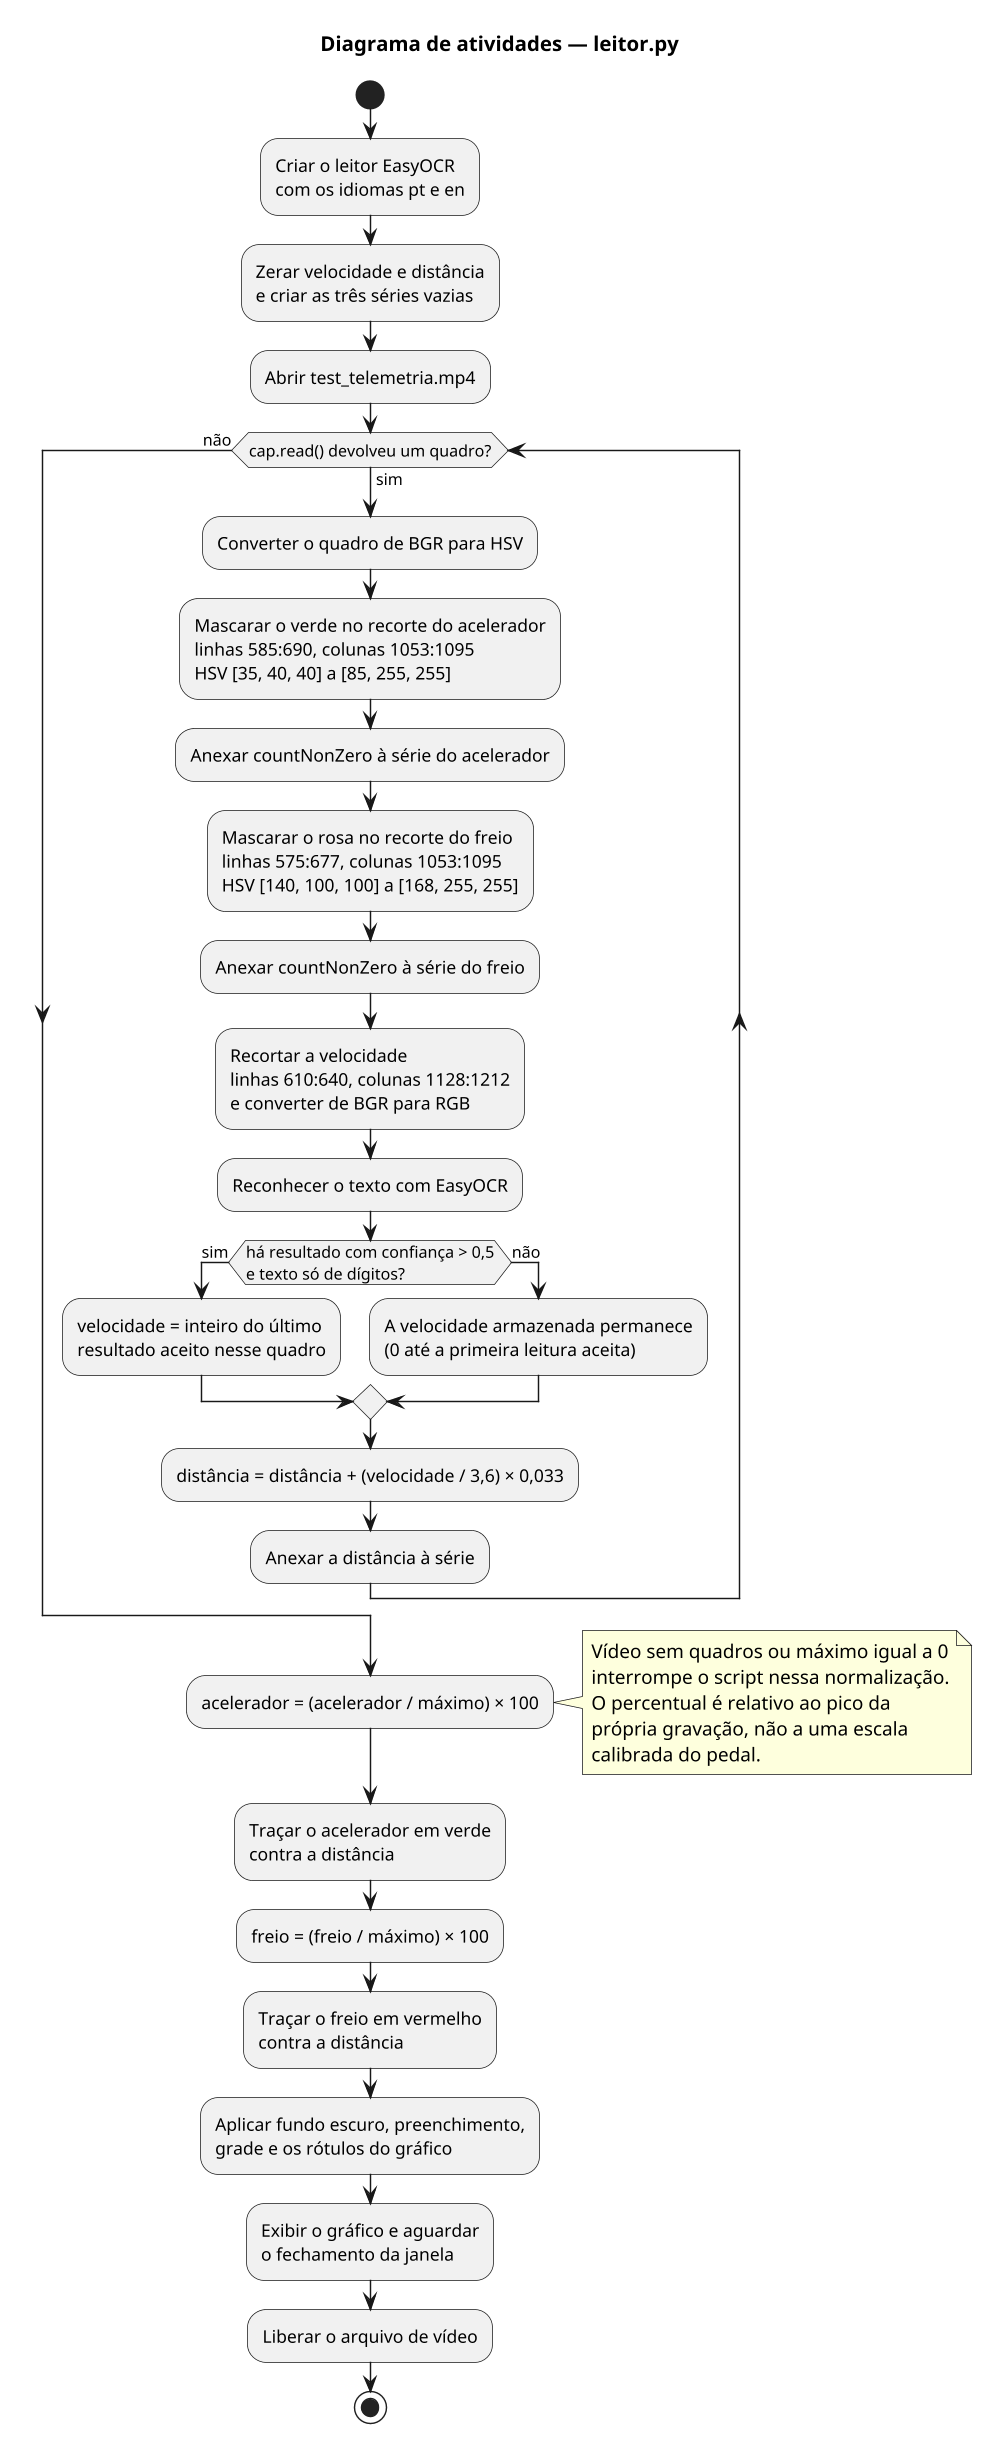

The diagram above was rendered by PlantUML. Its source (embedded in the PNG):
@startuml diagrama-atividades
skinparam shadowing false
skinparam dpi 140
skinparam backgroundColor white

title Diagrama de atividades — leitor.py

start
:Criar o leitor EasyOCR\ncom os idiomas pt e en;
:Zerar velocidade e distância\ne criar as três séries vazias;
:Abrir test_telemetria.mp4;

while (cap.read() devolveu um quadro?) is (sim)
  :Converter o quadro de BGR para HSV;
  :Mascarar o verde no recorte do acelerador\nlinhas 585:690, colunas 1053:1095\nHSV [35, 40, 40] a [85, 255, 255];
  :Anexar countNonZero à série do acelerador;
  :Mascarar o rosa no recorte do freio\nlinhas 575:677, colunas 1053:1095\nHSV [140, 100, 100] a [168, 255, 255];
  :Anexar countNonZero à série do freio;
  :Recortar a velocidade\nlinhas 610:640, colunas 1128:1212\ne converter de BGR para RGB;
  :Reconhecer o texto com EasyOCR;
  if (há resultado com confiança > 0,5\ne texto só de dígitos?) then (sim)
    :velocidade = inteiro do último\nresultado aceito nesse quadro;
  else (não)
    :A velocidade armazenada permanece\n(0 até a primeira leitura aceita);
  endif
  :distância = distância + (velocidade / 3,6) × 0,033;
  :Anexar a distância à série;
endwhile (não)

:acelerador = (acelerador / máximo) × 100;
note right
  Vídeo sem quadros ou máximo igual a 0
  interrompe o script nessa normalização.
  O percentual é relativo ao pico da
  própria gravação, não a uma escala
  calibrada do pedal.
end note
:Traçar o acelerador em verde\ncontra a distância;
:freio = (freio / máximo) × 100;
:Traçar o freio em vermelho\ncontra a distância;
:Aplicar fundo escuro, preenchimento,\ngrade e os rótulos do gráfico;
:Exibir o gráfico e aguardar\no fechamento da janela;
:Liberar o arquivo de vídeo;
stop
@enduml